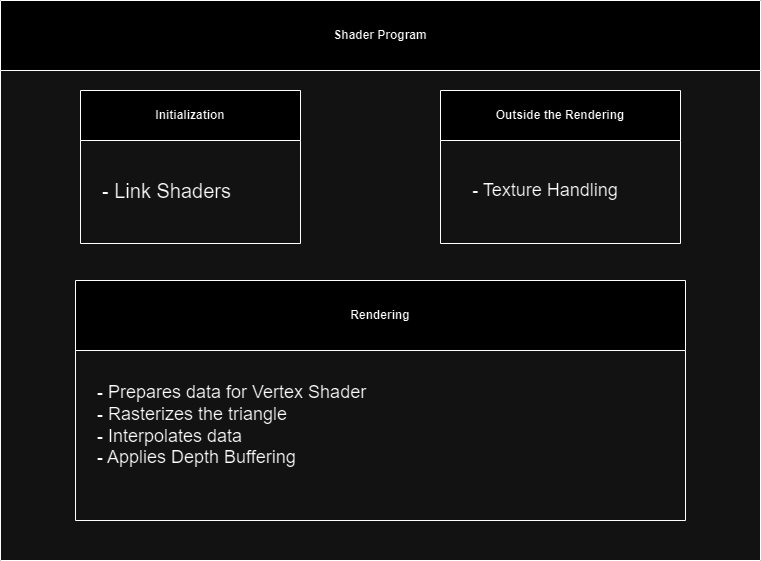

The diagram above was exported from draw.io. Its source (the exported page's mxGraphModel, read from the mxfile embedded in the PNG):
<mxGraphModel dx="1639" dy="888" grid="1" gridSize="10" guides="1" tooltips="1" connect="1" arrows="1" fold="1" page="1" pageScale="1" pageWidth="1169" pageHeight="827" math="0" shadow="0">
  <root>
    <mxCell id="0" />
    <mxCell id="1" parent="0" />
    <mxCell id="J5rqG4KAzJeV3KDvPP1Y-2" value="Shader Program" style="swimlane;whiteSpace=wrap;html=1;startSize=70;" vertex="1" parent="1">
      <mxGeometry x="260" y="90" width="760" height="560" as="geometry" />
    </mxCell>
    <mxCell id="J5rqG4KAzJeV3KDvPP1Y-4" value="Initialization" style="swimlane;whiteSpace=wrap;html=1;startSize=50;" vertex="1" parent="J5rqG4KAzJeV3KDvPP1Y-2">
      <mxGeometry x="80" y="90" width="220" height="153" as="geometry" />
    </mxCell>
    <mxCell id="J5rqG4KAzJeV3KDvPP1Y-5" value="- Link Shaders" style="text;html=1;align=left;verticalAlign=middle;resizable=0;points=[];autosize=1;strokeColor=none;fillColor=none;fontSize=20;" vertex="1" parent="J5rqG4KAzJeV3KDvPP1Y-4">
      <mxGeometry x="20" y="80" width="150" height="40" as="geometry" />
    </mxCell>
    <mxCell id="J5rqG4KAzJeV3KDvPP1Y-6" value="Outside the Rendering" style="swimlane;whiteSpace=wrap;html=1;startSize=50;" vertex="1" parent="J5rqG4KAzJeV3KDvPP1Y-2">
      <mxGeometry x="440" y="90" width="240" height="153" as="geometry" />
    </mxCell>
    <mxCell id="J5rqG4KAzJeV3KDvPP1Y-7" value="- Texture Handling" style="text;html=1;align=center;verticalAlign=middle;whiteSpace=wrap;rounded=0;fontSize=18;" vertex="1" parent="J5rqG4KAzJeV3KDvPP1Y-6">
      <mxGeometry x="10" y="85" width="190" height="30" as="geometry" />
    </mxCell>
    <mxCell id="J5rqG4KAzJeV3KDvPP1Y-9" value="Rendering" style="swimlane;whiteSpace=wrap;html=1;startSize=70;" vertex="1" parent="J5rqG4KAzJeV3KDvPP1Y-2">
      <mxGeometry x="75" y="280" width="610" height="240" as="geometry" />
    </mxCell>
    <mxCell id="J5rqG4KAzJeV3KDvPP1Y-10" value="&lt;font style=&quot;font-size: 18px;&quot;&gt;- Prepares data for Vertex Shader&lt;/font&gt;&lt;div style=&quot;font-size: 18px;&quot;&gt;&lt;font style=&quot;font-size: 18px;&quot;&gt;- Rasterizes the triangle&lt;/font&gt;&lt;/div&gt;&lt;div style=&quot;font-size: 18px;&quot;&gt;&lt;font style=&quot;font-size: 18px;&quot;&gt;- Interpolates data&lt;/font&gt;&lt;/div&gt;&lt;div style=&quot;font-size: 18px;&quot;&gt;&lt;font style=&quot;font-size: 18px;&quot;&gt;- Applies Depth Buffering&lt;/font&gt;&lt;/div&gt;" style="text;html=1;align=left;verticalAlign=middle;whiteSpace=wrap;rounded=0;" vertex="1" parent="J5rqG4KAzJeV3KDvPP1Y-9">
      <mxGeometry x="20" y="80" width="520" height="130" as="geometry" />
    </mxCell>
  </root>
</mxGraphModel>